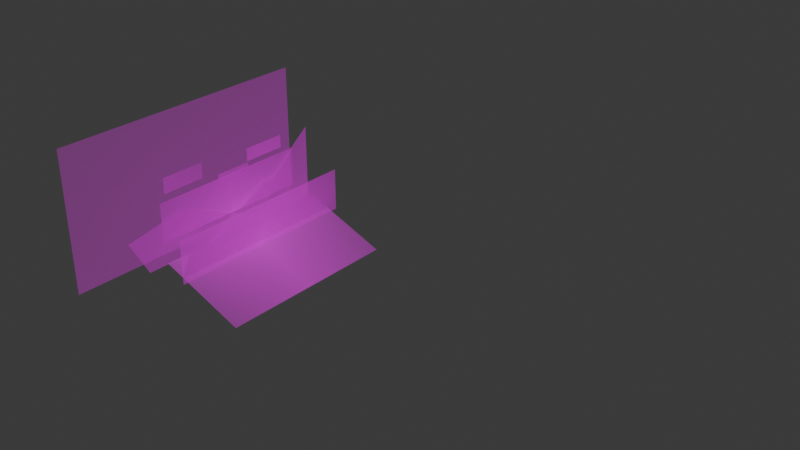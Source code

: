 # Source: blend.blend  (saved by Blender 5.0.119; exported with 4.5.12 LTS)
import bpy
from mathutils import Matrix  # noqa: F401  (used for matrix-valued properties, if any)

bpy.ops.wm.read_factory_settings(use_empty=True)
scene = bpy.context.scene
scene.name = 'Scene'

# ---- collections
col_collection = bpy.data.collections.new('Collection'); scene.collection.children.link(col_collection)

# ---- images (referenced by path relative to the original .blend; pixels are not part of the script)
import os
ASSET_DIR = os.environ.get("B2B_ASSET_DIR", "")  # directory of the original .blend (textures are referenced by path, not embedded)
HERE = os.path.dirname(os.path.abspath(__file__))  # packed textures are extracted next to this script under _unpacked/

def load_image(name, relpath, width, height, colorspace="sRGB"):
    """Load a texture the original file referenced (path relative to the .blend, or extracted next to this script)."""
    p = next((c for c in (os.path.join(HERE, relpath), os.path.join(ASSET_DIR, relpath)) if relpath and os.path.exists(c)), "")
    if p:
        img = bpy.data.images.load(p, check_existing=True)
        img.name = name
    else:  # same state as the original file: an image datablock whose file is absent (Cycles renders it pink)
        img = bpy.data.images.new(name, width, height)
        img.source = "FILE"
        img.filepath = "//" + (relpath or name)
    img.colorspace_settings.name = colorspace
    return img
img_20251230_03_png_001 = load_image('台中燈會互動電視水果人_貼圖_20251230-03.png.001', '台中燈會互動電視水果人_貼圖_20251230-03.png', 1024, 1024, 'sRGB')

# ---- materials (node trees are filled in below, after node groups)
mat_20251230_03_001 = bpy.data.materials.new('台中燈會互動電視水果人_貼圖_20251230-03.001')
mat_20251230_03_001.surface_render_method = 'BLENDED'
mat_20251230_03_001.blend_method = 'BLEND'
mat_20251230_03_001.use_backface_culling_lightprobe_volume = False

# ---- material node trees
mat_20251230_03_001.use_nodes = True; mat_20251230_03_001.node_tree.nodes.clear()
_N = mat_20251230_03_001.node_tree.nodes; _L = mat_20251230_03_001.node_tree.links
n0 = _N.new('ShaderNodeOutputMaterial'); n0.name = 'Material Output'; n0.location = (300, 300)
n1 = _N.new('ShaderNodeTexImage'); n1.name = '影像紋理'; n1.location = (-326, 291)
n1.image = img_20251230_03_png_001
n1.extension = 'CLIP'
n2 = _N.new('ShaderNodeBsdfPrincipled'); n2.name = 'Principled BSDF'; n2.location = (0, 300)
n2.distribution = 'GGX'
n2.subsurface_method = 'RANDOM_WALK_SKIN'
n2.inputs[3].default_value = 1.45
n2.inputs[27].default_value = (0.0, 0.0, 0.0, 1.0)
n2.inputs[28].default_value = 1.0
_L.new(n1.outputs[0], n2.inputs[0])
_L.new(n1.outputs[1], n2.inputs[4])
_L.new(n2.outputs[0], n0.inputs[0])
n0.is_active_output = True

# ---- world
world_world = bpy.data.worlds.new('World'); scene.world = world_world
world_world.use_nodes = True; world_world.node_tree.nodes.clear()
_N = world_world.node_tree.nodes; _L = world_world.node_tree.links
n0 = _N.new('ShaderNodeOutputWorld'); n0.name = 'World Output'; n0.location = (300, 300)
n1 = _N.new('ShaderNodeBackground'); n1.name = 'Background'; n1.location = (10, 300)
n1.inputs[0].default_value = (0.05088, 0.05088, 0.05088, 1.0)
_L.new(n1.outputs[0], n0.inputs[0])
n0.is_active_output = True
world_world.color = (0.05088, 0.05088, 0.05088)
world_world.sun_shadow_jitter_overblur = 0.0

# ---- meshes
me_016 = bpy.data.meshes.new('平面.016')
me_016.from_pydata([(-0.3798, -1.0, 0.0), (1.0, -1.0, 0.0), (-0.6576, 0.2707, -6.611e-08), (1.0, 1.521, -2.278e-08), (-1.4, -1.0, 0.0), (-0.9042, 0.4256, -5.207e-08), (-2.935, -1.0, 0.0), (-3.555, -1.012, -1.823e-07)], [], [(0, 1, 3, 2), (0, 2, 5, 4), (4, 5, 7, 6)])
_uv = me_016.uv_layers.new(name='UVMap')
_uv.uv.foreach_set('vector', [0.2772, 0.9108, 0.3388, 0.9108, 0.3388, 0.9724, 0.2772, 0.9724, 0.2772, 0.9108, 0.2772, 0.9724, 0.2772, 0.9724, 0.2772, 0.9108, 0.2772, 0.9108, 0.2772, 0.9724, 0.2772, 0.9724, 0.2772, 0.9108])
me_016.materials.append(mat_20251230_03_001)
me_016.update()
me_015 = bpy.data.meshes.new('平面.015')
me_015.from_pydata([(-1.542, -1.05, -4.528e-09), (1.353, -1.031, -2.786e-09), (-1.922, -0.3371, -1.212e-07), (-0.6928, -0.1121, -1.008e-07)], [], [(0, 1, 3, 2)])
_uv = me_015.uv_layers.new(name='UVMap')
_uv.uv.foreach_set('vector', [0.184, 0.904, 0.2336, 0.904, 0.2336, 0.9536, 0.184, 0.9536])
me_015.materials.append(mat_20251230_03_001)
me_015.update()
me_014 = bpy.data.meshes.new('平面.014')
me_014.from_pydata([(-1.0, -1.0, 0.0), (1.0, -1.0, 0.0), (-1.0, 1.0, 0.0), (1.0, 1.0, 0.0)], [], [(0, 1, 3, 2)])
_uv = me_014.uv_layers.new(name='UVMap')
_uv.uv.foreach_set('vector', [0.01412, 0.8827, 0.1223, 0.8827, 0.1223, 0.991, 0.01412, 0.991])
me_014.materials.append(mat_20251230_03_001)
me_014.update()
me_013 = bpy.data.meshes.new('平面.013')
me_013.from_pydata([(-1.0, -1.0, 0.0), (1.0, -1.0, 0.0), (-1.0, 1.0, 0.0), (1.0, 1.0, 0.0)], [], [(0, 1, 3, 2)])
_uv = me_013.uv_layers.new(name='UVMap')
_uv.uv.foreach_set('vector', [0.01672, 0.02089, 0.9934, 0.02089, 0.9934, 0.1969, 0.01672, 0.1969])
me_013.materials.append(mat_20251230_03_001)
me_013.update()
me_20251230_03_012 = bpy.data.meshes.new('台中燈會互動電視水果人_貼圖_20251230-03.012')
me_20251230_03_012.from_pydata([(-0.5, 0.1251, 0.0), (0.5, 0.1251, 0.0), (-0.5, -0.0935, 0.0), (0.5, -0.0935, 0.0)], [], [(2, 3, 1, 0)])
_uv = me_20251230_03_012.uv_layers.new(name='UVMap')
_uv.uv.foreach_set('vector', [0.0, 0.4065, 1.0, 0.4065, 1.0, 0.6251, 0.0, 0.6251])
me_20251230_03_012.materials.append(mat_20251230_03_001)
me_20251230_03_012.use_remesh_fix_poles = True
me_20251230_03_012.use_remesh_preserve_attributes = False
me_20251230_03_012.update()
me_20251230_03_011 = bpy.data.meshes.new('台中燈會互動電視水果人_貼圖_20251230-03.011')
me_20251230_03_011.from_pydata([(-0.4811, 0.3447, 0.0), (-0.4811, 0.1499, 0.0), (0.4606, 0.3447, 0.0), (0.4606, 0.1499, 0.0)], [], [(1, 3, 2, 0)])
_uv = me_20251230_03_011.uv_layers.new(name='UVMap')
_uv.uv.foreach_set('vector', [0.01893, 0.6499, 0.9606, 0.6499, 0.9606, 0.8447, 0.01893, 0.8447])
me_20251230_03_011.materials.append(mat_20251230_03_001)
me_20251230_03_011.use_remesh_fix_poles = True
me_20251230_03_011.use_remesh_preserve_attributes = False
me_20251230_03_011.update()
me_20251230_03_010 = bpy.data.meshes.new('台中燈會互動電視水果人_貼圖_20251230-03.010')
me_20251230_03_010.from_pydata([], [], [])
_uv = me_20251230_03_010.uv_layers.new(name='UVMap')
_uv.uv.foreach_set('vector', [])
me_20251230_03_010.materials.append(mat_20251230_03_001)
me_20251230_03_010.use_remesh_fix_poles = True
me_20251230_03_010.use_remesh_preserve_attributes = False
me_20251230_03_010.update()
me_20251230_03_009 = bpy.data.meshes.new('台中燈會互動電視水果人_貼圖_20251230-03.009')
me_20251230_03_009.from_pydata([(-0.06569, 0.4629, 0.0), (0.1159, 0.4629, 0.0), (0.1159, 0.4093, 0.0), (-0.06569, 0.4093, 0.0)], [], [(3, 2, 1, 0)])
_uv = me_20251230_03_009.uv_layers.new(name='UVMap')
_uv.uv.foreach_set('vector', [0.4343, 0.9093, 0.6159, 0.9093, 0.6159, 0.9629, 0.4343, 0.9629])
me_20251230_03_009.materials.append(mat_20251230_03_001)
me_20251230_03_009.use_remesh_fix_poles = True
me_20251230_03_009.use_remesh_preserve_attributes = False
me_20251230_03_009.update()
me_20251230_03_002 = bpy.data.meshes.new('台中燈會互動電視水果人_貼圖_20251230-03.002')
me_20251230_03_002.from_pydata([(0.2934, 0.4583, 0.0), (0.1388, 0.4583, 0.0), (0.1388, 0.4093, 0.0), (0.2934, 0.4093, 0.0)], [], [(2, 3, 0, 1)])
_uv = me_20251230_03_002.uv_layers.new(name='UVMap')
_uv.uv.foreach_set('vector', [0.6388, 0.9093, 0.7934, 0.9093, 0.7934, 0.9583, 0.6388, 0.9583])
me_20251230_03_002.materials.append(mat_20251230_03_001)
me_20251230_03_002.use_remesh_fix_poles = True
me_20251230_03_002.use_remesh_preserve_attributes = False
me_20251230_03_002.update()
me_20251230_03_001 = bpy.data.meshes.new('台中燈會互動電視水果人_貼圖_20251230-03.001')
me_20251230_03_001.from_pydata([(0.2973, 0.4093, 0.0), (0.4786, 0.4093, 0.0), (0.2973, 0.4721, 0.0), (0.4786, 0.4721, 0.0)], [], [(0, 1, 3, 2)])
_uv = me_20251230_03_001.uv_layers.new(name='UVMap')
_uv.uv.foreach_set('vector', [0.7973, 0.9093, 0.9786, 0.9093, 0.9786, 0.9721, 0.7973, 0.9721])
me_20251230_03_001.materials.append(mat_20251230_03_001)
me_20251230_03_001.use_remesh_fix_poles = True
me_20251230_03_001.use_remesh_preserve_attributes = False
me_20251230_03_001.update()

# ---- objects
ob_001 = bpy.data.objects.new('空體.001', None)
ob_016 = bpy.data.objects.new('平面.016', me_016)
ob_015 = bpy.data.objects.new('平面.015', me_015)
ob_014 = bpy.data.objects.new('平面.014', me_014)
ob_013 = bpy.data.objects.new('平面.013', me_013)
ob_20251230_03_012 = bpy.data.objects.new('台中燈會互動電視水果人_貼圖_20251230-03.012', me_20251230_03_012)
ob_20251230_03_011 = bpy.data.objects.new('台中燈會互動電視水果人_貼圖_20251230-03.011', me_20251230_03_011)
ob_20251230_03_010 = bpy.data.objects.new('台中燈會互動電視水果人_貼圖_20251230-03.010', me_20251230_03_010)
ob_20251230_03_009 = bpy.data.objects.new('台中燈會互動電視水果人_貼圖_20251230-03.009', me_20251230_03_009)
ob_20251230_03_008 = bpy.data.objects.new('台中燈會互動電視水果人_貼圖_20251230-03.008', me_20251230_03_002)
ob_20251230_03_002 = bpy.data.objects.new('台中燈會互動電視水果人_貼圖_20251230-03.002', me_20251230_03_001)

# ---- transforms, parenting, visibility, modifiers, constraints
ob_001.location = (0.1114, 1.135, -0.3525)
ob_001.rotation_euler = (0.0, -0.0, 1.571)
ob_001.scale = (2.81, 2.81, 2.81)
ob_016.parent = ob_001
ob_016.matrix_parent_inverse = Matrix(((1.0, -0.0, 0.0, -0.0), (-0.0, 1.0, -0.0, -3.943), (0.0, -0.0, 1.0, -0.0), (-0.0, 0.0, -0.0, 1.0)))
ob_016.location = (0.724, 5.132, 0.8774)
ob_016.rotation_euler = (1.571, -0.0, 0.0)
ob_016.scale = (0.4146, 0.4146, 0.4146)
ob_015.parent = ob_001
ob_015.matrix_parent_inverse = Matrix(((1.0, -0.0, 0.0, -0.0), (-0.0, 1.0, -0.0, -3.943), (0.0, -0.0, 1.0, -0.0), (-0.0, 0.0, -0.0, 1.0)))
ob_015.location = (-0.4853, 5.187, 1.15)
ob_015.rotation_euler = (1.571, -0.0, 0.0)
ob_015.scale = (0.6865, 0.6865, 0.6865)
ob_014.parent = ob_001
ob_014.matrix_parent_inverse = Matrix(((1.0, -0.0, 0.0, -0.0), (-0.0, 1.0, -0.0, -3.943), (0.0, -0.0, 1.0, -0.0), (-0.0, 0.0, -0.0, 1.0)))
ob_014.location = (0.0, 6.239, 0.8825)
ob_014.rotation_euler = (1.571, -0.0, 0.0)
ob_014.scale = (1.9, 1.0, 1.0)
ob_013.parent = ob_001
ob_013.matrix_parent_inverse = Matrix(((1.0, -0.0, 0.0, -0.0), (-0.0, 1.0, -0.0, -3.943), (0.0, -0.0, 1.0, -0.0), (-0.0, 0.0, -0.0, 1.0)))
ob_013.location = (-0.09198, 4.501, 0.2884)
ob_013.rotation_euler = (0.3752, -0.0, 0.0)
ob_013.scale = (1.257, 0.6183, 0.5105)
ob_20251230_03_012.parent = ob_001
ob_20251230_03_012.matrix_parent_inverse = Matrix(((1.0, -0.0, 0.0, -0.0), (-0.0, 1.0, -0.0, -3.943), (0.0, -0.0, 1.0, -0.0), (-0.0, 0.0, -0.0, 1.0)))
ob_20251230_03_012.location = (-0.01364, 4.802, 0.5773)
ob_20251230_03_012.rotation_euler = (1.571, -0.0, 0.0)
ob_20251230_03_012.scale = (2.694, 2.694, 2.694)
ob_20251230_03_011.parent = ob_001
ob_20251230_03_011.matrix_parent_inverse = Matrix(((1.0, -0.0, 0.0, -0.0), (-0.0, 1.0, -0.0, -3.943), (0.0, -0.0, 1.0, -0.0), (-0.0, 0.0, -0.0, 1.0)))
ob_20251230_03_011.location = (-0.1527, 5.201, 0.2998)
ob_20251230_03_011.rotation_euler = (1.571, -0.0, 0.0)
ob_20251230_03_011.scale = (2.359, 2.771, 2.359)
ob_20251230_03_010.parent = ob_001
ob_20251230_03_010.matrix_parent_inverse = Matrix(((1.0, -0.0, 0.0, -0.0), (-0.0, 1.0, -0.0, -3.943), (0.0, -0.0, 1.0, -0.0), (-0.0, 0.0, -0.0, 1.0)))
ob_20251230_03_010.location = (3.26, 0.0, 0.0)
ob_20251230_03_010.rotation_euler = (1.571, -0.0, 0.0)
ob_20251230_03_010.scale = (1.937, 1.937, 1.937)
ob_20251230_03_009.parent = ob_001
ob_20251230_03_009.matrix_parent_inverse = Matrix(((1.0, -0.0, 0.0, -0.0), (-0.0, 1.0, -0.0, -3.943), (0.0, -0.0, 1.0, -0.0), (-0.0, 0.0, -0.0, 1.0)))
ob_20251230_03_009.location = (0.3605, 5.207, -0.02989)
ob_20251230_03_009.rotation_euler = (1.571, -0.0, 0.0)
ob_20251230_03_009.scale = (3.299, 3.299, 3.299)
ob_20251230_03_008.parent = ob_001
ob_20251230_03_008.matrix_parent_inverse = Matrix(((1.0, -0.0, 0.0, -0.0), (-0.0, 1.0, -0.0, -3.943), (0.0, -0.0, 1.0, -0.0), (-0.0, 0.0, -0.0, 1.0)))
ob_20251230_03_008.location = (-0.809, 5.207, -0.2035)
ob_20251230_03_008.rotation_euler = (1.571, -0.0, 0.0)
ob_20251230_03_008.scale = (3.299, 3.299, 3.299)
ob_20251230_03_002.parent = ob_001
ob_20251230_03_002.matrix_parent_inverse = Matrix(((1.0, -0.0, 0.0, -0.0), (-0.0, 1.0, -0.0, -3.943), (0.0, -0.0, 1.0, -0.0), (-0.0, 0.0, -0.0, 1.0)))
ob_20251230_03_002.location = (-2.185, 5.207, -0.007913)
ob_20251230_03_002.rotation_euler = (1.571, -0.0, 0.0)
ob_20251230_03_002.scale = (3.315, 3.315, 3.315)

# ---- collection membership
col_collection.objects.link(ob_001)
col_collection.objects.link(ob_016)
col_collection.objects.link(ob_015)
col_collection.objects.link(ob_014)
col_collection.objects.link(ob_013)
col_collection.objects.link(ob_20251230_03_012)
col_collection.objects.link(ob_20251230_03_011)
col_collection.objects.link(ob_20251230_03_010)
col_collection.objects.link(ob_20251230_03_009)
col_collection.objects.link(ob_20251230_03_008)
col_collection.objects.link(ob_20251230_03_002)

# ---- scene / render settings (as saved in the file)
scene.frame_start = 1; scene.frame_end = 300; scene.frame_set(1)
scene.render.engine = 'BLENDER_EEVEE_NEXT'
scene.render.bake_bias = 0.0
scene.render.bake_samples = 0
bpy.context.view_layer.update()

# ---- added for rendering (the .blend has no active camera and no usable light): camera, sun
cam_auto = bpy.data.cameras.new('AutoCamera')
cam_auto.lens = 50.0
cam_auto.sensor_width = 36.0
cam_auto.clip_end = 1000.0
ob_auto_camera = bpy.data.objects.new('AutoCamera', cam_auto)
scene.collection.objects.link(ob_auto_camera)
ob_auto_camera.location = (24.1096, -22.9721, 19.4733)
ob_auto_camera.rotation_euler = (1.09748, -7.21219e-08, 0.694738)
scene.camera = ob_auto_camera
light_auto_sun = bpy.data.lights.new('AutoSun', 'SUN')
light_auto_sun.energy = 3.0
light_auto_sun.angle = 0.0523599
ob_auto_sun = bpy.data.objects.new('AutoSun', light_auto_sun)
scene.collection.objects.link(ob_auto_sun)
ob_auto_sun.rotation_euler = (0.872665, 0.174533, 0.523599)
bpy.context.view_layer.update()
